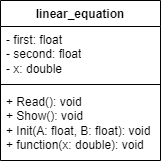

The diagram above was exported from draw.io. Its source (the exported page's mxGraphModel, read from the mxfile embedded in the PNG):
<mxGraphModel dx="913" dy="427" grid="0" gridSize="10" guides="1" tooltips="1" connect="1" arrows="1" fold="1" page="1" pageScale="1" pageWidth="827" pageHeight="1169" background="none" math="0" shadow="0">
  <root>
    <mxCell id="0" />
    <mxCell id="1" parent="0" />
    <mxCell id="_faCGh0A51AjtlDZZGN6-1" value="linear_equation" style="swimlane;fontStyle=1;align=center;verticalAlign=top;childLayout=stackLayout;horizontal=1;startSize=26;horizontalStack=0;resizeParent=1;resizeParentMax=0;resizeLast=0;collapsible=1;marginBottom=0;whiteSpace=wrap;html=1;" vertex="1" parent="1">
      <mxGeometry x="240" y="140" width="160" height="160" as="geometry" />
    </mxCell>
    <mxCell id="_faCGh0A51AjtlDZZGN6-2" value="- first: float&lt;br&gt;- second: float&lt;br&gt;- x: double" style="text;strokeColor=none;fillColor=none;align=left;verticalAlign=top;spacingLeft=4;spacingRight=4;overflow=hidden;rotatable=0;points=[[0,0.5],[1,0.5]];portConstraint=eastwest;whiteSpace=wrap;html=1;" vertex="1" parent="_faCGh0A51AjtlDZZGN6-1">
      <mxGeometry y="26" width="160" height="54" as="geometry" />
    </mxCell>
    <mxCell id="_faCGh0A51AjtlDZZGN6-3" value="" style="line;strokeWidth=1;fillColor=none;align=left;verticalAlign=middle;spacingTop=-1;spacingLeft=3;spacingRight=3;rotatable=0;labelPosition=right;points=[];portConstraint=eastwest;strokeColor=inherit;" vertex="1" parent="_faCGh0A51AjtlDZZGN6-1">
      <mxGeometry y="80" width="160" height="8" as="geometry" />
    </mxCell>
    <mxCell id="_faCGh0A51AjtlDZZGN6-4" value="+ Read(): void&lt;br&gt;+ Show(): void&lt;br&gt;+ Init(A: float, B: float): void&lt;br&gt;+ function(x: double): void" style="text;strokeColor=none;fillColor=none;align=left;verticalAlign=top;spacingLeft=4;spacingRight=4;overflow=hidden;rotatable=0;points=[[0,0.5],[1,0.5]];portConstraint=eastwest;whiteSpace=wrap;html=1;" vertex="1" parent="_faCGh0A51AjtlDZZGN6-1">
      <mxGeometry y="88" width="160" height="72" as="geometry" />
    </mxCell>
  </root>
</mxGraphModel>